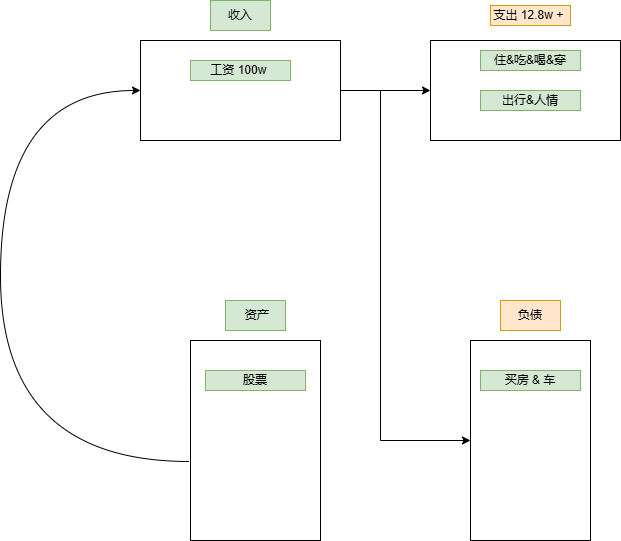

The diagram above was exported from draw.io. Its source (the exported page's mxGraphModel, read from the mxfile embedded in the PNG):
<mxGraphModel dx="2222" dy="733" grid="1" gridSize="10" guides="1" tooltips="1" connect="1" arrows="1" fold="1" page="1" pageScale="1" pageWidth="827" pageHeight="1169" math="0" shadow="0">
  <root>
    <mxCell id="0" />
    <mxCell id="1" parent="0" />
    <mxCell id="oav9ejwo6XCKJ4i51B7l-31" style="edgeStyle=orthogonalEdgeStyle;rounded=0;orthogonalLoop=1;jettySize=auto;html=1;entryX=0;entryY=0.5;entryDx=0;entryDy=0;" edge="1" parent="1" source="oav9ejwo6XCKJ4i51B7l-1" target="oav9ejwo6XCKJ4i51B7l-2">
      <mxGeometry relative="1" as="geometry" />
    </mxCell>
    <mxCell id="oav9ejwo6XCKJ4i51B7l-35" style="edgeStyle=orthogonalEdgeStyle;rounded=0;orthogonalLoop=1;jettySize=auto;html=1;entryX=0;entryY=0.5;entryDx=0;entryDy=0;" edge="1" parent="1" source="oav9ejwo6XCKJ4i51B7l-1" target="oav9ejwo6XCKJ4i51B7l-4">
      <mxGeometry relative="1" as="geometry">
        <Array as="points">
          <mxPoint x="270" y="190" />
          <mxPoint x="270" y="540" />
        </Array>
      </mxGeometry>
    </mxCell>
    <mxCell id="oav9ejwo6XCKJ4i51B7l-1" value="" style="rounded=0;whiteSpace=wrap;html=1;" vertex="1" parent="1">
      <mxGeometry x="30" y="140" width="200" height="100" as="geometry" />
    </mxCell>
    <mxCell id="oav9ejwo6XCKJ4i51B7l-2" value="" style="rounded=0;whiteSpace=wrap;html=1;" vertex="1" parent="1">
      <mxGeometry x="320" y="140" width="190" height="100" as="geometry" />
    </mxCell>
    <mxCell id="oav9ejwo6XCKJ4i51B7l-30" style="edgeStyle=orthogonalEdgeStyle;rounded=0;orthogonalLoop=1;jettySize=auto;html=1;entryX=0;entryY=0.5;entryDx=0;entryDy=0;elbow=vertical;curved=1;exitX=-0.008;exitY=0.605;exitDx=0;exitDy=0;exitPerimeter=0;" edge="1" parent="1" source="oav9ejwo6XCKJ4i51B7l-3" target="oav9ejwo6XCKJ4i51B7l-1">
      <mxGeometry relative="1" as="geometry">
        <Array as="points">
          <mxPoint x="-110" y="561" />
          <mxPoint x="-110" y="190" />
        </Array>
      </mxGeometry>
    </mxCell>
    <mxCell id="oav9ejwo6XCKJ4i51B7l-3" value="" style="rounded=0;whiteSpace=wrap;html=1;" vertex="1" parent="1">
      <mxGeometry x="80" y="440" width="130" height="200" as="geometry" />
    </mxCell>
    <mxCell id="oav9ejwo6XCKJ4i51B7l-4" value="" style="rounded=0;whiteSpace=wrap;html=1;" vertex="1" parent="1">
      <mxGeometry x="360" y="440" width="120" height="200" as="geometry" />
    </mxCell>
    <mxCell id="oav9ejwo6XCKJ4i51B7l-5" value="收入" style="text;html=1;align=center;verticalAlign=middle;whiteSpace=wrap;rounded=0;fillColor=#d5e8d4;strokeColor=#82b366;" vertex="1" parent="1">
      <mxGeometry x="100" y="100" width="60" height="30" as="geometry" />
    </mxCell>
    <mxCell id="oav9ejwo6XCKJ4i51B7l-6" value="支出 12.8w +&amp;nbsp;" style="text;html=1;align=center;verticalAlign=middle;whiteSpace=wrap;rounded=0;fillColor=#ffe6cc;strokeColor=#d79b00;" vertex="1" parent="1">
      <mxGeometry x="380" y="105" width="80" height="20" as="geometry" />
    </mxCell>
    <mxCell id="oav9ejwo6XCKJ4i51B7l-7" value="&amp;nbsp;资产" style="text;html=1;align=center;verticalAlign=middle;whiteSpace=wrap;rounded=0;fillColor=#d5e8d4;strokeColor=#82b366;" vertex="1" parent="1">
      <mxGeometry x="115" y="400" width="60" height="30" as="geometry" />
    </mxCell>
    <mxCell id="oav9ejwo6XCKJ4i51B7l-8" value="负债" style="text;html=1;align=center;verticalAlign=middle;whiteSpace=wrap;rounded=0;fillColor=#ffe6cc;strokeColor=#d79b00;" vertex="1" parent="1">
      <mxGeometry x="390" y="400" width="60" height="30" as="geometry" />
    </mxCell>
    <mxCell id="oav9ejwo6XCKJ4i51B7l-9" value="股票" style="text;html=1;align=center;verticalAlign=middle;whiteSpace=wrap;rounded=0;fillColor=#d5e8d4;strokeColor=#82b366;" vertex="1" parent="1">
      <mxGeometry x="95" y="470" width="100" height="20" as="geometry" />
    </mxCell>
    <mxCell id="oav9ejwo6XCKJ4i51B7l-11" value="工资 100w&amp;nbsp;" style="text;html=1;align=center;verticalAlign=middle;whiteSpace=wrap;rounded=0;fillColor=#d5e8d4;strokeColor=#82b366;" vertex="1" parent="1">
      <mxGeometry x="80" y="160" width="100" height="20" as="geometry" />
    </mxCell>
    <mxCell id="oav9ejwo6XCKJ4i51B7l-12" value="住&amp;amp;吃&amp;amp;喝&amp;amp;穿" style="text;html=1;align=center;verticalAlign=middle;whiteSpace=wrap;rounded=0;fillColor=#d5e8d4;strokeColor=#82b366;" vertex="1" parent="1">
      <mxGeometry x="370" y="150" width="100" height="20" as="geometry" />
    </mxCell>
    <mxCell id="oav9ejwo6XCKJ4i51B7l-13" value="出行&amp;amp;人情" style="text;html=1;align=center;verticalAlign=middle;whiteSpace=wrap;rounded=0;fillColor=#d5e8d4;strokeColor=#82b366;" vertex="1" parent="1">
      <mxGeometry x="370" y="190" width="100" height="20" as="geometry" />
    </mxCell>
    <mxCell id="oav9ejwo6XCKJ4i51B7l-33" value="买房 &amp;amp; 车" style="text;html=1;align=center;verticalAlign=middle;whiteSpace=wrap;rounded=0;fillColor=#d5e8d4;strokeColor=#82b366;" vertex="1" parent="1">
      <mxGeometry x="370" y="470" width="100" height="20" as="geometry" />
    </mxCell>
  </root>
</mxGraphModel>